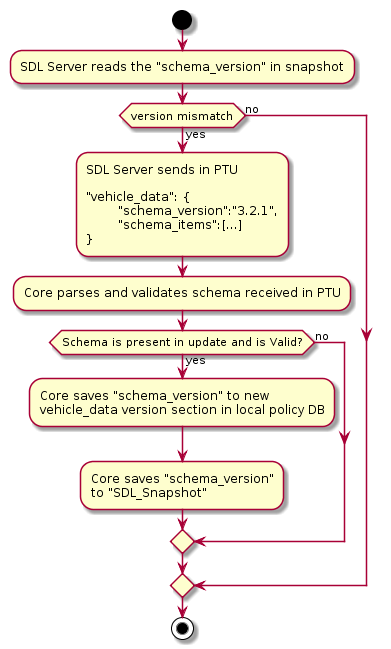

The diagram above was rendered by PlantUML. Its source (embedded in the PNG):
@startuml
start

:SDL Server reads the "schema_version" in snapshot;

if (version mismatch) then (yes)
    :SDL Server sends in PTU \n\n"vehicle_data": {\n\t"schema_version":"3.2.1",\n\t"schema_items":[...]\n}; 

    :Core parses and validates schema received in PTU; 

    if (Schema is present in update and is Valid?) then (yes)
      :Core saves "schema_version" to new\nvehicle_data version section in local policy DB;
      :Core saves "schema_version"\nto "SDL_Snapshot";
    else (no)
      
    endif
else (no)
    
endif



stop
@enduml